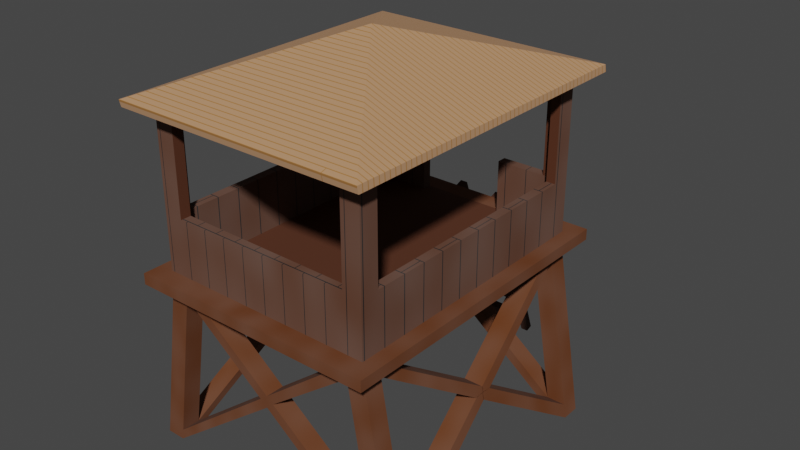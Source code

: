# Source: watchtower.blend  (saved by Blender 2.81.16; exported with 4.5.12 LTS)
import bpy
from mathutils import Matrix  # noqa: F401  (used for matrix-valued properties, if any)

bpy.ops.wm.read_factory_settings(use_empty=True)
scene = bpy.context.scene
scene.name = 'Scene'

# ---- collections
col_collection = bpy.data.collections.new('Collection'); scene.collection.children.link(col_collection)

# ---- materials (node trees are filled in below, after node groups)
mat_weatheredlegs = bpy.data.materials.new('WeatheredLegs')
mat_weatheredlegs.use_transparent_shadow = False
mat_body = bpy.data.materials.new('Body')
mat_body.alpha_threshold = 0.0
mat_body.use_transparent_shadow = False
mat_body.line_color = (0.0, 0.0, 0.0, 1.0)
mat_outside = bpy.data.materials.new('Outside')
mat_outside.use_transparent_shadow = False
mat_material = bpy.data.materials.new('Material')
mat_material.use_transparent_shadow = False
mat_ladder = bpy.data.materials.new('Ladder')
mat_ladder.use_transparent_shadow = False

# ---- material node trees
mat_weatheredlegs.use_nodes = True; mat_weatheredlegs.node_tree.nodes.clear()
_N = mat_weatheredlegs.node_tree.nodes; _L = mat_weatheredlegs.node_tree.links
n0 = _N.new('ShaderNodeOutputMaterial'); n0.name = 'Material Output'; n0.location = (339, 301)
n1 = _N.new('ShaderNodeBsdfPrincipled'); n1.name = 'Principled BSDF'; n1.location = (49, 301)
n1.distribution = 'GGX'
n1.subsurface_method = 'BURLEY'
n1.inputs[2].default_value = 1.0
n1.inputs[3].default_value = 1.45
n1.inputs[27].default_value = (0.0, 0.0, 0.0, 1.0)
n1.inputs[28].default_value = 1.0
n2 = _N.new('ShaderNodeMix'); n2.name = 'Mix'; n2.location = (-167, 216)
n2.data_type = 'RGBA'
n2.inputs[0].default_value = 0.04167
n2.inputs[6].default_value = (0.1455, 0.04881, 0.01828, 1.0)
n3 = _N.new('ShaderNodeTexNoise'); n3.name = 'Musgrave Texture'; n3.location = (-450, 140)
n3.width = 150
n3.normalize = False
n3.inputs[2].default_value = 10.9
n3.inputs[3].default_value = 0.0
n3.inputs[4].default_value = 1.0
n3.inputs[5].default_value = 1.0
n4 = _N.new('ShaderNodeMath'); n4.name = 'Math'; n4.location = (-450, 180)
n4.hide = True
n4.operation = 'MULTIPLY'
_L.new(n1.outputs[0], n0.inputs[0])
_L.new(n2.outputs[2], n1.inputs[0])
_L.new(n4.outputs[0], n2.inputs[7])
_L.new(n3.outputs[0], n4.inputs[0])
n0.is_active_output = True
mat_body.use_nodes = True; mat_body.node_tree.nodes.clear()
_N = mat_body.node_tree.nodes; _L = mat_body.node_tree.links
n0 = _N.new('ShaderNodeOutputMaterial'); n0.name = 'Material Output'; n0.location = (300, 300)
n1 = _N.new('ShaderNodeBsdfPrincipled'); n1.name = 'Principled BSDF'; n1.location = (10, 300)
n1.distribution = 'GGX'
n1.subsurface_method = 'BURLEY'
n1.inputs[0].default_value = (0.0856, 0.02363, 0.006945, 1.0)
n1.inputs[2].default_value = 1.0
n1.inputs[3].default_value = 1.45
n1.inputs[27].default_value = (0.0, 0.0, 0.0, 1.0)
n1.inputs[28].default_value = 1.0
_L.new(n1.outputs[0], n0.inputs[0])
n0.is_active_output = True
mat_outside.use_nodes = True; mat_outside.node_tree.nodes.clear()
_N = mat_outside.node_tree.nodes; _L = mat_outside.node_tree.links
n0 = _N.new('ShaderNodeOutputMaterial'); n0.name = 'Material Output'; n0.location = (300, 300)
n1 = _N.new('ShaderNodeBsdfPrincipled'); n1.name = 'Principled BSDF'; n1.location = (10, 300)
n1.distribution = 'GGX'
n1.subsurface_method = 'BURLEY'
n1.inputs[2].default_value = 1.0
n1.inputs[3].default_value = 1.45
n1.inputs[27].default_value = (0.0, 0.0, 0.0, 1.0)
n1.inputs[28].default_value = 1.0
n2 = _N.new('ShaderNodeMix'); n2.name = 'Mix'; n2.location = (-278, 179)
n2.data_type = 'RGBA'
n2.inputs[0].default_value = 0.9667
n3 = _N.new('ShaderNodeTexNoise'); n3.name = 'Musgrave Texture'; n3.location = (-570, 306)
n3.width = 150
n3.normalize = False
n3.inputs[2].default_value = 8.0
n3.inputs[3].default_value = 0.0
n3.inputs[4].default_value = 1.0
n3.inputs[5].default_value = 1.0
n4 = _N.new('ShaderNodeTexBrick'); n4.name = 'Brick Texture'; n4.location = (-769, -50)
n4.inputs[1].default_value = (0.1309, 0.06098, 0.03965, 1.0)
n4.inputs[2].default_value = (0.1301, 0.06125, 0.03955, 1.0)
n4.inputs[3].default_value = (0.02021, 0.02021, 0.02021, 1.0)
n4.inputs[5].default_value = 0.007
n4.inputs[8].default_value = 0.4
n4.inputs[9].default_value = 0.3
n5 = _N.new('ShaderNodeMath'); n5.name = 'Math'; n5.location = (-570, 346)
n5.hide = True
n5.operation = 'MULTIPLY'
n5.inputs[1].default_value = 0.7
_L.new(n1.outputs[0], n0.inputs[0])
_L.new(n2.outputs[2], n1.inputs[0])
_L.new(n4.outputs[0], n2.inputs[7])
_L.new(n5.outputs[0], n2.inputs[6])
_L.new(n3.outputs[0], n5.inputs[0])
n0.is_active_output = True
mat_material.use_nodes = True; mat_material.node_tree.nodes.clear()
_N = mat_material.node_tree.nodes; _L = mat_material.node_tree.links
n0 = _N.new('ShaderNodeOutputMaterial'); n0.name = 'Material Output'; n0.location = (300, 300)
n1 = _N.new('ShaderNodeBsdfPrincipled'); n1.name = 'Principled BSDF'; n1.location = (10, 300)
n1.distribution = 'GGX'
n1.subsurface_method = 'BURLEY'
n1.inputs[2].default_value = 1.0
n1.inputs[3].default_value = 1.45
n1.inputs[27].default_value = (0.0, 0.0, 0.0, 1.0)
n1.inputs[28].default_value = 1.0
n2 = _N.new('ShaderNodeMix'); n2.name = 'Mix'; n2.location = (-269, 184)
n2.data_type = 'RGBA'
n2.inputs[6].default_value = (0.822, 0.3488, 0.08574, 1.0)
n3 = _N.new('ShaderNodeTexBrick'); n3.name = 'Brick Texture'; n3.location = (-521, 166)
n3.offset_frequency = 57
n3.squash_frequency = 1
n3.offset = 0.2923
n3.squash = 40.4
n3.inputs[1].default_value = (0.2, 0.2, 0.2, 1.0)
n3.inputs[4].default_value = 17.1
_L.new(n1.outputs[0], n0.inputs[0])
_L.new(n2.outputs[2], n1.inputs[0])
_L.new(n3.outputs[0], n2.inputs[7])
n0.is_active_output = True
mat_ladder.use_nodes = True; mat_ladder.node_tree.nodes.clear()
_N = mat_ladder.node_tree.nodes; _L = mat_ladder.node_tree.links
n0 = _N.new('ShaderNodeOutputMaterial'); n0.name = 'Material Output'; n0.location = (300, 300)
n1 = _N.new('ShaderNodeBsdfPrincipled'); n1.name = 'Principled BSDF'; n1.location = (10, 300)
n1.distribution = 'GGX'
n1.subsurface_method = 'BURLEY'
n1.inputs[0].default_value = (0.05574, 0.01799, 0.008191, 1.0)
n1.inputs[2].default_value = 1.0
n1.inputs[3].default_value = 1.45
n1.inputs[27].default_value = (0.0, 0.0, 0.0, 1.0)
n1.inputs[28].default_value = 1.0
_L.new(n1.outputs[0], n0.inputs[0])
n0.is_active_output = True

# ---- world
world_world = bpy.data.worlds.new('World'); scene.world = world_world
world_world.use_nodes = True; world_world.node_tree.nodes.clear()
_N = world_world.node_tree.nodes; _L = world_world.node_tree.links
n0 = _N.new('ShaderNodeOutputWorld'); n0.name = 'World Output'; n0.location = (300, 300)
n1 = _N.new('ShaderNodeBackground'); n1.name = 'Background'; n1.location = (10, 300)
n1.inputs[0].default_value = (0.05088, 0.05088, 0.05088, 1.0)
_L.new(n1.outputs[0], n0.inputs[0])
n0.is_active_output = True
world_world.color = (0.05088, 0.05088, 0.05088)
world_world.use_sun_shadow = False
world_world.sun_shadow_jitter_overblur = 0.0

# ---- meshes
me_cube_003 = bpy.data.meshes.new('Cube.003')
me_cube_003.from_pydata([(7.929, 12.69, -0.9908), (4.767, 12.69, 17.54), (7.929, 14.69, -0.9908), (4.767, 14.69, 17.54), (9.929, 12.69, -0.9908), (6.767, 12.69, 17.54), (9.929, 14.69, -0.9908), (6.767, 14.69, 17.54), (-19.59, 12.69, -0.9908), (-16.42, 12.69, 17.54), (-19.59, 14.69, -0.9908), (-16.42, 14.69, 17.54), (-17.59, 12.69, -0.9908), (-14.42, 12.69, 17.54), (-17.59, 14.69, -0.9908), (-14.42, 14.69, 17.54), (-4.752, 14.69, 10.09), (7.929, 14.69, -0.9908), (7.929, 12.69, -0.9908), (7.674, 14.69, 0.5409), (7.929, 12.69, -0.9908), (-14.68, 14.69, 16.4), (-14.68, 12.69, 16.38), (4.977, 12.7, 16.3), (4.767, 12.69, 17.54), (4.767, 14.69, 17.54), (5.043, 14.72, 16.34), (-17.39, 14.69, 0.1879), (-17.39, 12.69, 0.1761), (-4.782, 12.69, 8.772), (-4.821, 14.69, 8.815), (-5.639, 12.69, 9.384), (-5.607, 14.68, 9.414), (-3.934, 12.69, 9.463), (7.668, 12.69, 0.5372), (-4.754, 12.81, 10.08), (0.1189, 14.69, 6.347), (-4.023, 14.69, 9.53), (-0.3005, 14.68, 5.335), (6.977, 12.69, 16.31), (-16.63, 12.69, 16.32), (9.672, 12.69, 0.5161), (-19.39, 12.69, 0.1754), (4.977, 12.7, 16.3), (4.767, 12.69, 17.54), (6.767, 12.69, 17.54), (6.977, 12.69, 16.31), (7.929, -12.69, -0.9908), (7.668, -12.69, 0.5372), (9.672, -12.69, 0.5161), (9.929, -12.69, -0.9908), (-19.59, -12.69, -0.9908), (-19.39, -12.69, 0.1754), (-17.39, -12.69, 0.1761), (-17.59, -12.69, -0.9908), (4.767, -12.69, 17.54), (7.929, -14.69, -0.9908), (4.767, -14.69, 17.54), (6.767, -12.69, 17.54), (9.929, -14.69, -0.9908), (6.767, -14.69, 17.54), (-16.42, -12.69, 17.54), (-19.59, -14.69, -0.9908), (-16.42, -14.69, 17.54), (-14.42, -12.69, 17.54), (-17.59, -14.69, -0.9908), (-14.42, -14.69, 17.54), (-4.752, -14.69, 10.09), (7.929, -14.69, -0.9908), (7.674, -14.69, 0.5409), (-14.68, -14.69, 16.4), (-14.68, -12.69, 16.38), (4.977, -12.7, 16.3), (4.767, -12.69, 17.54), (4.767, -14.69, 17.54), (5.043, -14.72, 16.34), (-17.39, -14.69, 0.1879), (-4.782, -12.69, 8.772), (-4.821, -14.69, 8.815), (-5.639, -12.69, 9.384), (-5.607, -14.68, 9.414), (-3.934, -12.69, 9.463), (-4.771, -12.69, 10.06), (0.1189, -14.69, 6.347), (-4.023, -14.69, 9.53), (-0.3005, -14.68, 5.335), (6.977, -12.69, 16.31), (-16.63, -12.69, 16.32), (4.977, -12.7, 16.3), (4.767, -12.69, 17.54), (6.767, -12.69, 17.54), (6.977, -12.69, 16.31), (-16.42, 12.69, 18.7), (-16.42, 14.69, 18.7), (-14.42, 14.69, 18.7), (6.767, 12.69, 18.7), (-16.42, -12.69, 18.7), (-16.42, -14.69, 18.7), (-14.42, -14.69, 18.7), (6.767, -12.69, 18.7), (6.767, 14.69, 18.7), (4.767, 14.69, 18.7), (6.767, -14.69, 18.7), (4.767, -14.69, 18.7), (-18.0, 14.41, 17.54), (-18.0, 16.68, 17.54), (-15.73, 16.68, 17.54), (-18.0, -14.41, 17.54), (-18.0, -16.68, 17.54), (-15.73, -16.68, 17.54), (8.341, 14.41, 17.54), (8.341, 16.68, 17.54), (8.341, -14.41, 17.54), (8.341, 14.41, 18.7), (8.341, -16.68, 17.54), (6.07, 16.68, 17.54), (8.341, 16.68, 18.7), (6.07, -16.68, 17.54), (-18.0, 14.41, 18.7), (-18.0, 16.68, 18.7), (-15.73, 16.68, 18.7), (-18.0, -14.41, 18.7), (-18.0, -16.68, 18.7), (-15.73, -16.68, 18.7), (8.341, -14.41, 18.7), (8.341, -16.68, 18.7), (6.07, 16.68, 18.7), (6.07, -16.68, 18.7), (-16.42, 12.69, 18.7), (-16.42, 14.69, 18.7), (-14.42, 14.69, 18.7), (-8.027, 14.69, 18.7), (-1.63, 14.69, 18.7), (6.767, 12.69, 18.7), (-16.42, -12.69, 18.7), (-16.42, -14.69, 18.7), (-14.42, -14.69, 18.7), (6.767, -12.69, 18.7), (6.767, 14.69, 18.7), (4.767, 14.69, 18.7), (6.767, -14.69, 18.7), (4.767, -14.69, 18.7), (4.767, 13.7, 18.7), (4.767, -13.77, 18.7), (5.806, -12.69, 18.7), (-14.42, 13.7, 18.7), (-15.42, -12.69, 18.7), (5.797, 12.69, 18.7), (-14.42, -13.56, 18.7), (-15.48, 12.69, 18.7), (-15.42, -13.58, 18.7), (5.78, 13.7, 18.7), (5.776, -13.78, 18.7), (-15.42, 13.63, 18.7), (-0.4101, 14.69, 18.7), (-9.713, 14.69, 18.7), (-0.4101, 13.7, 18.7), (-9.713, 13.7, 18.7), (-16.42, 12.69, 24.49), (-16.42, 14.69, 24.49), (-14.42, 14.69, 24.49), (-15.48, 12.69, 24.49), (5.797, 12.69, 24.49), (6.767, 12.69, 24.49), (-16.42, -12.69, 24.49), (-16.42, -14.69, 24.49), (-14.42, -14.69, 24.49), (-15.42, -12.69, 24.49), (5.806, -12.69, 24.49), (6.767, -12.69, 24.49), (6.767, 14.69, 24.49), (6.767, -14.69, 24.49), (4.767, 14.69, 24.49), (4.767, -13.77, 24.49), (4.767, -14.69, 24.49), (-9.713, 14.69, 24.49), (-0.4101, 13.7, 24.49), (-0.4101, 14.69, 24.49), (-9.713, 13.7, 24.49), (4.767, 13.7, 24.49), (-14.42, 13.7, 24.49), (-14.42, -13.56, 24.49), (-15.42, -13.58, 24.49), (5.78, 13.7, 24.49), (5.776, -13.78, 24.49), (-15.42, 13.63, 24.49), (-16.42, 12.69, 34.93), (-16.42, 14.69, 34.93), (-14.42, 14.69, 34.93), (-15.48, 12.69, 34.93), (5.797, 12.69, 34.93), (6.767, 12.69, 34.93), (-16.42, -12.69, 34.93), (-16.42, -14.69, 34.93), (-14.42, -14.69, 34.93), (-15.42, -12.69, 34.93), (5.806, -12.69, 34.93), (6.767, -12.69, 34.93), (6.767, 14.69, 34.93), (6.767, -14.69, 34.93), (4.767, 14.69, 34.93), (4.767, -13.77, 34.93), (4.767, -14.69, 34.93), (4.767, 13.7, 34.93), (-14.42, 13.7, 34.93), (-14.42, -13.56, 34.93), (-15.42, -13.58, 34.93), (5.78, 13.7, 34.93), (5.776, -13.78, 34.93), (-15.42, 13.63, 34.93), (-18.24, 17.11, 35.51), (-4.843, 0.08401, 40.71), (8.553, 17.11, 35.51), (-4.843, 0.08401, 40.71), (8.553, -16.94, 35.51), (-18.24, -16.94, 35.51), (-4.843, 0.08401, 40.71), (-3.166, 23.96, 1.3), (-3.166, 24.15, 0.794), (-3.166, 24.71, -0.7218), (-3.166, 17.44, 18.98), (-2.363, 24.71, -0.7218), (-2.363, 17.44, 18.98), (-2.363, 23.95, -0.9997), (-2.374, 16.68, 18.7), (-3.166, 23.95, -0.9997), (-3.174, 16.68, 18.7), (-3.166, 23.03, 3.826), (-3.166, 22.84, 4.331), (-3.166, 21.91, 6.857), (-3.166, 21.73, 7.342), (-3.166, 20.79, 9.889), (-3.166, 20.61, 10.39), (-3.166, 19.67, 12.92), (-3.166, 19.48, 13.46), (-3.166, 18.56, 15.95), (-3.166, 18.33, 16.56), (-3.166, 17.58, 16.28), (-3.166, 17.8, 15.67), (-3.166, 18.72, 13.18), (-3.166, 18.92, 12.64), (-3.166, 19.85, 10.12), (-3.166, 20.04, 9.611), (-3.166, 20.98, 7.065), (-3.166, 21.16, 6.579), (-3.166, 22.09, 4.053), (-3.166, 22.28, 3.548), (-3.166, 23.21, 1.022), (-3.166, 23.39, 0.5161), (-6.863, 23.39, 0.5161), (-6.863, 23.21, 1.022), (-7.666, 24.71, -0.7218), (-7.666, 17.44, 18.98), (-6.863, 24.71, -0.7218), (-6.863, 17.44, 18.98), (-6.863, 23.95, -0.9997), (-6.856, 16.68, 18.7), (-7.666, 23.95, -0.9997), (-7.657, 16.68, 18.7), (-6.863, 23.96, 1.3), (-6.863, 24.15, 0.794), (-6.863, 22.28, 3.548), (-6.863, 22.09, 4.053), (-6.863, 22.84, 4.331), (-6.863, 23.03, 3.826), (-6.863, 21.16, 6.579), (-6.863, 20.98, 7.065), (-6.863, 21.73, 7.342), (-6.863, 21.91, 6.857), (-6.863, 18.33, 16.56), (-6.863, 18.56, 15.95), (-6.863, 19.48, 13.46), (-6.863, 19.67, 12.92), (-6.863, 20.61, 10.39), (-6.863, 20.79, 9.889), (-6.863, 17.58, 16.28), (-6.863, 17.8, 15.67), (-6.863, 18.72, 13.18), (-6.863, 18.92, 12.64), (-6.863, 19.85, 10.12), (-6.863, 20.04, 9.611), (-2.374, 16.68, 17.54), (-7.657, 16.68, 17.54), (-3.174, 16.68, 17.54), (-6.856, 16.68, 17.54), (-18.22, 14.89, 34.78), (-18.22, 17.2, 34.78), (-18.22, -14.46, 34.78), (-18.22, -16.77, 34.78), (-15.91, -16.77, 34.78), (8.601, -16.77, 34.78), (8.601, -14.46, 34.78), (8.601, 17.2, 34.78), (6.287, 17.2, 34.78), (6.287, -16.77, 34.78), (-18.24, 17.11, 35.51), (8.553, 17.11, 35.51), (8.553, -16.94, 35.51), (-18.24, -16.94, 35.51)], [(20, 18), (24, 1), (19, 36), (36, 37), (17, 38), (38, 30), (73, 55), (69, 83), (83, 84), (68, 85), (85, 78)], [(19, 37, 30, 17), (6, 7, 5, 39, 41, 4), (23, 39, 46, 43), (2, 6, 4, 0), (7, 3, 1, 5), (8, 42, 40, 9, 11, 10), (12, 28, 42, 8), (10, 14, 12, 8), (45, 7, 111, 110), (35, 1, 3, 16), (2, 0, 18, 17), (22, 13, 15, 21), (14, 12, 28, 27), (27, 21, 22, 28), (11, 15, 21, 27, 14, 10), (2, 26, 25, 3, 7, 6), (24, 35, 31, 29, 33, 23), (30, 29, 12, 14), (30, 2, 20, 29), (28, 31, 32, 27), (34, 19, 17, 20), (23, 26, 19, 34), (34, 33, 29, 20), (27, 32, 30, 14), (29, 31, 28, 12), (16, 15, 13, 35), (35, 16, 32, 31), (32, 21, 22, 31), (16, 15, 21, 32), (22, 31, 35, 13), (16, 32, 30, 37), (23, 33, 37, 26), (37, 33, 34, 19), (25, 26, 37, 16), (43, 46, 50, 47), (39, 23, 34, 41), (40, 22, 54, 51), (41, 34, 20, 4), (42, 28, 22, 40), (39, 5, 45, 46), (24, 23, 43, 44), (5, 24, 44, 45), (49, 48, 47, 50), (45, 44, 48, 49), (46, 45, 49, 50), (44, 43, 47, 48), (51, 54, 53, 52), (9, 40, 51, 52), (13, 9, 52, 53), (22, 13, 53, 54), (69, 68, 78, 84), (59, 50, 49, 86, 58, 60), (72, 88, 91, 86), (56, 47, 50, 59), (60, 58, 55, 57), (51, 62, 63, 61, 87, 52), (62, 51, 54, 65), (95, 99, 124, 113), (82, 67, 57, 55), (56, 68, 47), (71, 70, 66, 64), (65, 76, 53, 54), (76, 53, 71, 70), (63, 62, 65, 76, 70, 66), (56, 59, 60, 57, 74, 75), (73, 72, 81, 77, 79, 82), (78, 65, 54, 77), (78, 77, 47, 56), (53, 76, 80, 79), (48, 47, 68, 69), (72, 48, 69, 75), (48, 47, 77, 81), (76, 65, 78, 80), (77, 54, 53, 79), (67, 82, 64, 66), (82, 79, 80, 67), (80, 79, 71, 70), (67, 80, 70, 66), (71, 64, 82, 79), (67, 84, 78, 80), (72, 75, 84, 81), (84, 69, 48, 81), (74, 67, 84, 75), (88, 20, 4, 91), (86, 49, 48, 72), (87, 8, 12, 71), (52, 87, 71, 53), (86, 91, 90, 58), (73, 89, 88, 72), (58, 90, 89, 73), (90, 41, 34, 89), (91, 4, 41, 90), (89, 34, 20, 88), (61, 42, 8, 87), (64, 28, 42, 61), (71, 12, 28, 64), (66, 74, 117, 109), (96, 92, 118, 121), (93, 92, 128, 129), (102, 99, 137, 140), (97, 98, 136, 135), (136, 141, 174, 166), (61, 63, 108, 107), (102, 103, 127, 125), (100, 95, 113, 116), (7, 25, 115, 111), (103, 98, 123, 127), (60, 90, 112, 114), (93, 94, 120, 119), (117, 114, 125, 127), (104, 107, 121, 118), (114, 112, 124, 125), (109, 117, 127, 123), (110, 111, 116, 113), (106, 105, 119, 120), (111, 115, 126, 116), (108, 109, 123, 122), (105, 104, 118, 119), (107, 108, 122, 121), (112, 110, 113, 124), (282, 106, 120, 258), (97, 96, 121, 122), (11, 9, 104, 105), (74, 60, 114, 117), (9, 61, 107, 104), (98, 97, 122, 123), (63, 66, 109, 108), (99, 102, 125, 124), (90, 45, 110, 112), (92, 93, 119, 118), (101, 100, 116, 126), (15, 11, 105, 106), (96, 97, 135, 134), (146, 150, 148, 143, 152, 144, 147, 151, 142, 156, 157, 145, 153, 149), (99, 95, 133, 137), (130, 129, 159, 160), (147, 144, 168, 162), (129, 128, 158, 159), (148, 150, 182, 181), (138, 139, 172, 170), (94, 131, 132, 101, 126, 224, 226, 256, 258, 120), (100, 101, 139, 138), (94, 93, 129, 130), (98, 103, 141, 136), (95, 100, 138, 133), (103, 102, 140, 141), (92, 96, 134, 128), (101, 132, 154, 139), (131, 94, 130, 155), (150, 146, 167, 182), (140, 137, 169, 171), (157, 156, 154, 155), (143, 148, 181, 173), (132, 131, 155, 154), (180, 178, 175, 160), (182, 167, 195, 206), (171, 169, 197, 199), (168, 184, 208, 196), (162, 163, 191, 190), (174, 173, 181, 166), (176, 179, 172, 177), (162, 168, 169, 163), (167, 161, 158, 164), (151, 147, 162, 183), (141, 140, 171, 174), (142, 151, 183, 179), (155, 130, 160, 175), (146, 149, 161, 167), (134, 135, 165, 164), (156, 142, 179, 176), (152, 143, 173, 184), (135, 136, 166, 165), (154, 156, 176, 177), (144, 152, 184, 168), (157, 155, 175, 178), (153, 145, 180, 185), (139, 154, 177, 172), (149, 153, 185, 161), (133, 138, 170, 163), (128, 134, 164, 158), (137, 133, 163, 169), (145, 157, 178, 180), (188, 187, 186, 189, 209, 204), (194, 205, 206, 195, 192, 193), (200, 203, 207, 190, 191, 198), (197, 196, 208, 201, 202, 199), (164, 165, 193, 192), (172, 179, 203, 200), (185, 180, 204, 209), (170, 172, 200, 198), (181, 182, 206, 205), (165, 166, 194, 193), (161, 185, 209, 189), (173, 174, 202, 201), (167, 164, 192, 195), (180, 160, 188, 204), (183, 162, 190, 207), (169, 168, 196, 197), (159, 158, 186, 187), (174, 171, 199, 202), (179, 183, 207, 203), (163, 170, 198, 191), (166, 181, 205, 194), (160, 159, 187, 188), (158, 161, 189, 186), (184, 173, 201, 208), (210, 211, 213, 212), (212, 213, 216, 214), (213, 211, 216), (214, 216, 215), (215, 216, 211, 210), (200, 187, 286, 293), (244, 243, 266, 265), (247, 246, 227, 217), (243, 242, 231, 230), (218, 248, 249, 260), (222, 220, 226, 224), (225, 248, 218, 219), (245, 244, 229, 228), (227, 246, 261, 264), (237, 226, 220, 236), (219, 221, 223, 225), (232, 231, 274, 273), (241, 240, 233, 232), (240, 239, 277, 278), (239, 238, 235, 234), (238, 237, 275, 276), (223, 224, 226, 237, 238, 239, 240, 241, 242, 243, 244, 245, 246, 247, 248, 225), (221, 222, 224, 223), (218, 217, 227, 228, 229, 230, 231, 232, 233, 234, 235, 236, 220, 222, 221, 219), (269, 254, 256, 275), (254, 252, 258, 256), (241, 232, 273, 279), (248, 247, 250, 249), (251, 253, 255, 257), (257, 258, 252, 251), (247, 217, 259, 250), (217, 218, 260, 259), (249, 250, 259, 260), (246, 245, 262, 261), (245, 228, 263, 262), (228, 227, 264, 263), (261, 262, 263, 264), (230, 229, 268, 267), (243, 230, 267, 266), (229, 244, 265, 268), (249, 250, 261, 262, 265, 266, 280, 279, 278, 277, 276, 275, 256, 258, 257, 255), (253, 260, 249, 255), (259, 264, 261, 250), (263, 268, 265, 262), (267, 274, 280, 266), (274, 273, 279, 280), (273, 272, 278, 279), (272, 271, 277, 278), (271, 270, 276, 277), (270, 269, 275, 276), (242, 241, 279, 280), (265, 266, 267, 268), (231, 242, 280, 274), (233, 240, 278, 272), (234, 233, 272, 271), (239, 234, 271, 277), (235, 238, 276, 270), (236, 235, 270, 269), (237, 236, 269, 275), (252, 254, 269, 270, 271, 272, 273, 274, 267, 268, 263, 264, 259, 260, 253, 251), (25, 15, 106, 282, 284, 283, 281, 115), (115, 281, 224, 126), (284, 282, 258, 256), (281, 283, 226, 224), (283, 284, 256, 226), (199, 197, 291, 290), (200, 188, 204, 209, 189, 186, 187), (186, 192, 287, 285), (212, 214, 297, 296), (296, 297, 290, 291, 292), (197, 191, 190, 207, 203, 200, 198), (295, 296, 292, 293, 286), (298, 295, 286, 285, 287, 288), (297, 298, 288, 289, 294, 290), (214, 215, 298, 297), (197, 198, 292, 291), (198, 200, 293, 292), (210, 212, 296, 295), (192, 193, 288, 287), (202, 199, 290, 294), (193, 194, 289, 288), (215, 210, 295, 298), (194, 202, 294, 289), (187, 186, 285, 286)])
me_cube_003.polygons.foreach_set('material_index', [0, 0, 0, 0, 0, 0, 0, 0, 0, 0, 0, 0, 0, 0, 0, 0, 0, 0, 0, 0, 0, 0, 0, 0, 0, 0, 0, 0, 0, 0, 0, 0, 0, 0, 0, 0, 0, 0, 0, 0, 0, 0, 0, 0, 0, 0, 0, 0, 0, 0, 0, 0, 0, 0, 0, 0, 0, 0, 0, 0, 0, 0, 0, 0, 0, 0, 0, 0, 0, 0, 0, 0, 0, 0, 0, 0, 0, 0, 0, 0, 0, 0, 0, 0, 0, 0, 0, 0, 0, 0, 0, 0, 0, 0, 0, 0, 0, 0, 0, 0, 0, 2, 0, 0, 0, 0, 0, 0, 0, 0, 0, 0, 0, 0, 0, 0, 0, 0, 0, 0, 0, 0, 0, 0, 0, 0, 0, 0, 0, 0, 0, 0, 0, 1, 0, 2, 2, 2, 2, 2, 0, 0, 0, 0, 0, 0, 0, 0, 0, 2, 2, 1, 2, 0, 2, 1, 2, 1, 1, 2, 2, 2, 2, 2, 2, 2, 2, 2, 2, 2, 2, 2, 2, 2, 2, 2, 2, 2, 2, 2, 2, 2, 0, 0, 0, 0, 2, 1, 1, 2, 1, 2, 1, 1, 1, 1, 1, 1, 2, 2, 1, 2, 1, 2, 1, 1, 3, 3, 0, 3, 3, 3, 4, 4, 4, 4, 4, 4, 4, 4, 4, 4, 4, 4, 4, 4, 4, 4, 4, 4, 4, 4, 4, 4, 4, 4, 4, 4, 0, 4, 4, 4, 0, 4, 4, 4, 4, 4, 4, 4, 4, 0, 4, 0, 4, 0, 4, 0, 4, 4, 4, 4, 4, 4, 4, 4, 0, 0, 0, 0, 0, 3, 0, 3, 0, 3, 0, 3, 3, 3, 0, 3, 3, 0, 3, 3, 3, 1, 3, 3])
_uv = me_cube_003.uv_layers.new(name='UVMap')
_uv.uv.foreach_set('vector', [0.0, 0.0, 0.0, 0.0, 0.0, 0.0, 0.0, 0.0, 0.375, 0.5, 0.625, 0.5, 0.625, 0.75, 0.6084, 0.75, 0.3953, 0.75, 0.375, 0.75, 0.0, 0.0, 0.6084, 0.75, 0.6084, 0.75, 0.0, 0.0, 0.125, 0.5, 0.375, 0.5, 0.375, 0.75, 0.125, 0.75, 0.625, 0.5, 0.875, 0.5, 0.875, 0.75, 0.625, 0.75, 0.375, 0.0, 0.3907, 0.0, 0.6085, 0.0, 0.625, 0.0, 0.625, 0.25, 0.375, 0.25, 0.375, 0.75, 0.3904, 0.75, 0.3907, 1.0, 0.375, 1.0, 0.125, 0.5, 0.375, 0.5, 0.375, 0.75, 0.125, 0.75, 0.0, 0.0, 0.0, 0.0, 0.0, 0.0, 0.0, 0.0, 0.0, 0.0, 0.875, 0.75, 0.875, 0.5, 0.0, 0.0, 0.125, 0.5, 0.125, 0.75, 0.125, 0.75, 0.125, 0.5, 0.375, 0.0, 0.3956, 0.0, 0.3954, 0.25, 0.375, 0.25, 0.6024, 0.25, 0.6018, 0.0, 0.625, 0.0, 0.625, 0.25, 0.3906, 0.5, 0.6047, 0.5, 0.6045, 0.75, 0.3904, 0.75, 0.0, 0.0, 0.0, 0.0, 0.0, 0.0, 0.0, 0.0, 0.0, 0.0, 0.0, 0.0, 0.125, 0.5, 0.6024, 0.25, 0.625, 0.25, 0.875, 0.5, 0.625, 0.5, 0.375, 0.5, 0.0, 0.0, 0.0, 0.0, 0.0, 0.0, 0.0, 0.0, 0.0, 0.0, 0.0, 0.0, 0.0, 0.0, 0.0, 0.0, 0.375, 0.75, 0.375, 0.5, 0.0, 0.0, 0.0, 0.0, 0.0, 0.0, 0.0, 0.0, 0.0, 0.0, 0.0, 0.0, 0.0, 0.0, 0.0, 0.0, 0.0, 0.0, 0.0, 0.0, 0.0, 0.0, 0.0, 0.0, 0.0, 0.0, 0.0, 0.0, 0.0, 0.0, 0.0, 0.0, 0.0, 0.0, 0.0, 0.0, 0.0, 0.0, 0.0, 0.0, 0.0, 0.0, 0.0, 0.0, 0.0, 0.0, 0.0, 0.0, 0.0, 0.0, 0.0, 0.0, 0.0, 0.0, 0.0, 0.0, 0.0, 0.0, 0.0, 0.0, 0.0, 0.0, 0.0, 0.0, 0.0, 0.0, 0.0, 0.0, 0.0, 0.0, 0.0, 0.0, 0.0, 0.0, 0.375, 0.25, 0.375, 0.0, 0.0, 0.0, 0.0, 0.0, 0.0, 0.0, 0.0, 0.0, 0.0, 0.0, 0.0, 0.0, 0.0, 0.0, 0.0, 0.0, 0.0, 0.0, 0.0, 0.0, 0.0, 0.0, 0.0, 0.0, 0.0, 0.0, 0.0, 0.0, 0.0, 0.0, 0.0, 0.0, 0.0, 0.0, 0.0, 0.0, 0.0, 0.0, 0.0, 0.0, 0.0, 0.0, 0.875, 0.5, 0.0, 0.0, 0.0, 0.0, 0.0, 0.0, 0.0, 0.0, 0.6084, 0.75, 0.6084, 0.75, 0.0, 0.0, 0.6084, 0.75, 0.0, 0.0, 0.0, 0.0, 0.3953, 0.75, 0.6085, 1.0, 0.6045, 0.75, 0.6045, 0.75, 0.6085, 1.0, 0.3953, 0.75, 0.0, 0.0, 0.0, 0.0, 0.375, 0.75, 0.3907, 1.0, 0.3904, 0.75, 0.6045, 0.75, 0.6085, 1.0, 0.6084, 0.75, 0.625, 0.75, 0.625, 0.75, 0.6084, 0.75, 0.0, 0.0, 0.0, 0.0, 0.0, 0.0, 0.0, 0.0, 0.0, 0.0, 0.0, 0.0, 0.0, 0.0, 0.0, 0.0, 0.625, 0.75, 0.0, 0.0, 0.0, 0.0, 0.6084, 0.75, 0.0, 0.0, 0.0, 0.0, 0.0, 0.0, 0.0, 0.0, 0.6084, 0.75, 0.625, 0.75, 0.625, 0.75, 0.6084, 0.75, 0.0, 0.0, 0.0, 0.0, 0.0, 0.0, 0.0, 0.0, 0.6085, 1.0, 0.6045, 0.75, 0.625, 0.75, 0.625, 1.0, 0.625, 0.0, 0.6085, 0.0, 0.6085, 0.0, 0.625, 0.0, 0.625, 0.75, 0.875, 0.75, 0.875, 0.75, 0.625, 0.75, 0.0, 0.0, 0.0, 0.0, 0.0, 0.0, 0.0, 0.0, 0.0, 0.0, 0.0, 0.0, 0.0, 0.0, 0.0, 0.0, 0.375, 0.5, 0.375, 0.75, 0.3953, 0.75, 0.6084, 0.75, 0.625, 0.75, 0.625, 0.5, 0.0, 0.0, 0.0, 0.0, 0.6084, 0.75, 0.6084, 0.75, 0.125, 0.5, 0.125, 0.75, 0.375, 0.75, 0.375, 0.5, 0.625, 0.5, 0.625, 0.75, 0.875, 0.75, 0.875, 0.5, 0.375, 0.0, 0.375, 0.25, 0.625, 0.25, 0.625, 0.0, 0.6085, 0.0, 0.3907, 0.0, 0.125, 0.5, 0.125, 0.75, 0.375, 0.75, 0.375, 0.5, 1.0, 0.8384, 1.0, 0.2291, 1.0, 0.2291, 1.0, 0.8384, 0.0, 0.0, 0.0, 0.0, 0.875, 0.5, 0.875, 0.75, 0.125, 0.5, 0.125, 0.5, 0.125, 0.75, 0.375, 0.0, 0.375, 0.25, 0.3954, 0.25, 0.3956, 0.0, 0.6024, 0.25, 0.625, 0.25, 0.625, 0.0, 0.6018, 0.0, 0.3906, 0.5, 0.3904, 0.75, 0.6045, 0.75, 0.6047, 0.5, 0.0, 0.0, 0.0, 0.0, 0.0, 0.0, 0.0, 0.0, 0.0, 0.0, 0.0, 0.0, 0.125, 0.5, 0.375, 0.5, 0.625, 0.5, 0.875, 0.5, 0.625, 0.25, 0.6024, 0.25, 0.0, 0.0, 0.0, 0.0, 0.0, 0.0, 0.0, 0.0, 0.0, 0.0, 0.0, 0.0, 0.0, 0.0, 0.375, 0.5, 0.375, 0.75, 0.0, 0.0, 0.0, 0.0, 0.0, 0.0, 0.0, 0.0, 0.0, 0.0, 0.0, 0.0, 0.0, 0.0, 0.0, 0.0, 0.0, 0.0, 0.0, 0.0, 0.0, 0.0, 0.0, 0.0, 0.0, 0.0, 0.0, 0.0, 0.0, 0.0, 0.0, 0.0, 0.0, 0.0, 0.0, 0.0, 0.0, 0.0, 0.0, 0.0, 0.0, 0.0, 0.0, 0.0, 0.0, 0.0, 0.0, 0.0, 0.0, 0.0, 0.0, 0.0, 0.0, 0.0, 0.0, 0.0, 0.0, 0.0, 0.0, 0.0, 0.0, 0.0, 0.0, 0.0, 0.0, 0.0, 0.0, 0.0, 0.0, 0.0, 0.0, 0.0, 0.0, 0.0, 0.0, 0.0, 0.0, 0.0, 0.375, 0.0, 0.375, 0.25, 0.0, 0.0, 0.0, 0.0, 0.0, 0.0, 0.0, 0.0, 0.0, 0.0, 0.0, 0.0, 0.0, 0.0, 0.0, 0.0, 0.0, 0.0, 0.0, 0.0, 0.0, 0.0, 0.0, 0.0, 0.0, 0.0, 0.0, 0.0, 0.0, 0.0, 0.0, 0.0, 0.0, 0.0, 0.0, 0.0, 0.0, 0.0, 0.0, 0.0, 0.875, 0.5, 0.0, 0.0, 0.0, 0.0, 0.0, 0.0, 0.0, 0.0, 0.0, 0.0, 0.6084, 0.75, 0.6084, 0.75, 0.6084, 0.75, 0.3953, 0.75, 0.0, 0.0, 0.0, 0.0, 0.6085, 1.0, 0.6085, 1.0, 0.6045, 0.75, 0.6045, 0.75, 0.3907, 1.0, 0.6085, 1.0, 0.6045, 0.75, 0.3904, 0.75, 0.6084, 0.75, 0.6084, 0.75, 0.625, 0.75, 0.625, 0.75, 0.0, 0.0, 0.0, 0.0, 0.0, 0.0, 0.0, 0.0, 0.0, 0.0, 0.0, 0.0, 0.0, 0.0, 0.0, 0.0, 0.0, 0.0, 0.0, 0.0, 0.0, 0.0, 0.0, 0.0, 0.6084, 0.75, 0.6084, 0.75, 0.625, 0.75, 0.625, 0.75, 0.0, 0.0, 0.0, 0.0, 0.0, 0.0, 0.0, 0.0, 0.625, 0.0, 0.625, 0.0, 0.6085, 0.0, 0.6085, 0.0, 0.625, 0.75, 0.625, 0.75, 0.875, 0.75, 0.875, 0.75, 0.0, 0.0, 0.0, 0.0, 0.0, 0.0, 0.0, 0.0, 0.0, 0.0, 0.0, 0.0, 0.0, 0.0, 0.0, 0.0, 0.0, 0.05848, 0.0, 0.9533, 0.0, 0.9533, 0.0, 0.05848, 0.875, 0.5, 0.875, 0.75, 0.875, 0.75, 0.875, 0.5, 1.0, 0.0, 1.0, 0.2291, 1.0, 0.2291, 1.0, 0.0, 0.875, 0.5, 0.625, 0.5, 0.625, 0.5, 0.875, 0.5, 0.08591, 0.0, 0.9268, 0.0, 0.9268, 0.0, 0.08591, 0.0, 0.625, 0.0, 0.625, 0.25, 0.625, 0.25, 0.625, 0.0, 1.0, 0.0, 0.9268, 0.0, 0.9268, 0.0, 1.0, 0.0, 1.0, 1.0, 1.0, 0.8384, 1.0, 0.8384, 1.0, 1.0, 0.0, 0.0, 0.0, 0.0, 0.0, 0.0, 0.0, 0.0, 0.9268, 0.0, 0.08591, 0.0, 0.08591, 0.0, 0.9268, 0.0, 0.0, 0.0, 0.0, 0.0, 0.0, 0.0, 0.0, 0.0, 0.875, 0.5, 0.625, 0.5, 0.625, 0.5, 0.875, 0.5, 0.0, 0.0, 0.0, 0.0, 0.0, 0.0, 0.0, 0.0, 0.0, 0.0, 0.0, 0.0, 0.0, 0.0, 0.0, 0.0, 0.0, 0.0, 0.0, 0.0, 0.0, 0.0, 0.0, 0.0, 0.0, 0.0, 0.0, 0.0, 0.0, 0.0, 0.0, 0.0, 0.0, 0.0, 0.0, 0.0, 0.0, 0.0, 0.0, 0.0, 0.0, 0.0, 0.0, 0.0, 0.0, 0.0, 0.0, 0.0, 0.0, 0.0, 0.0, 0.0, 0.0, 0.0, 0.0, 0.0, 0.0, 0.0, 0.0, 0.0, 0.0, 0.0, 0.0, 0.0, 0.625, 0.25, 0.625, 0.0, 0.625, 0.0, 0.625, 0.25, 0.625, 0.0, 0.625, 0.25, 0.625, 0.25, 0.625, 0.0, 0.0, 0.0, 0.0, 0.0, 0.0, 0.0, 0.0, 0.0, 0.0, 0.0, 0.0, 0.0, 0.0, 0.0, 0.0, 0.0, 0.875, 0.5, 0.875, 0.75, 0.875, 0.75, 0.875, 0.5, 0.625, 0.25, 0.625, 0.0, 0.625, 0.0, 0.625, 0.25, 0.0, 0.0, 0.0, 0.0, 0.0, 0.0, 0.0, 0.0, 0.0, 0.0, 0.0, 0.0, 0.0, 0.0, 0.0, 0.0, 0.625, 0.5, 0.875, 0.5, 0.875, 0.5, 0.625, 0.5, 0.0, 0.0, 0.0, 0.0, 0.0, 0.0, 0.0, 0.0, 1.0, 0.2291, 1.0, 0.0, 1.0, 0.0, 1.0, 0.2291, 0.0, 0.0, 0.0, 0.0, 0.0, 0.0, 0.0, 0.0, 0.875, 0.75, 0.875, 0.5, 0.875, 0.5, 0.875, 0.75, 0.9298, 1.0, 1.0, 1.0, 1.0, 1.0, 0.9298, 1.0, 0.0, 0.0, 0.0, 0.0, 0.0, 0.0, 0.0, 0.0, 0.875, 0.75, 0.875, 0.5, 0.875, 0.5, 0.875, 0.75, 0.7499, 0.75, 0.7496, 0.6385, 0.109, 0.04424, 0.9281, 0.1168, 0.9643, 0.1092, 0.9662, 0.2411, 0.9658, 0.8433, 0.9653, 0.9229, 0.9296, 0.9252, 0.8281, 0.8244, 0.7265, 0.7235, 0.625, 0.6227, 0.7501, 0.6319, 0.06911, 0.9327, 1.0, 0.2291, 1.0, 0.8384, 1.0, 0.8384, 1.0, 0.2291, 0.625, 0.5, 0.875, 0.5, 0.875, 0.5, 0.625, 0.5, 0.9658, 0.8433, 0.9662, 0.2411, 0.9662, 0.2411, 0.9658, 0.8433, 0.875, 0.5, 0.875, 0.75, 0.875, 0.75, 0.875, 0.5, 0.109, 0.04424, 0.7496, 0.6385, 0.7496, 0.6385, 0.109, 0.04424, 1.0, 1.0, 0.9298, 1.0, 0.9298, 1.0, 1.0, 1.0, 0.07813, 1.0, 0.362, 1.0, 0.6459, 1.0, 0.9298, 1.0, 0.9298, 1.0, 0.6459, 1.0, 0.5513, 1.0, 0.4567, 1.0, 0.362, 1.0, 0.07813, 1.0, 1.0, 1.0, 0.9298, 1.0, 0.9298, 1.0, 1.0, 1.0, 0.625, 0.5, 0.875, 0.5, 0.875, 0.5, 0.625, 0.5, 0.08591, 0.0, 0.9268, 0.0, 0.9268, 0.0, 0.08591, 0.0, 1.0, 0.8384, 1.0, 1.0, 1.0, 1.0, 1.0, 0.8384, 0.9268, 0.0, 1.0, 0.0, 1.0, 0.0, 0.9268, 0.0, 0.0, 0.9533, 0.0, 0.05848, 0.0, 0.05848, 0.0, 0.9533, 0.9298, 1.0, 0.6459, 1.0, 0.6459, 1.0, 0.9298, 1.0, 0.362, 1.0, 0.07813, 1.0, 0.07813, 1.0, 0.362, 1.0, 0.7496, 0.6385, 0.7499, 0.75, 0.7499, 0.75, 0.7496, 0.6385, 1.0, 0.0, 1.0, 0.2291, 1.0, 0.2291, 1.0, 0.0, 0.3844, 0.9455, 0.657, 0.9354, 0.6459, 1.0, 0.362, 1.0, 0.9281, 0.1168, 0.109, 0.04424, 0.109, 0.04424, 0.9281, 0.1168, 0.6459, 1.0, 0.362, 1.0, 0.362, 1.0, 0.6459, 1.0, 0.1118, 0.9556, 0.3844, 0.9455, 0.362, 1.0, 0.07813, 1.0, 0.7496, 0.6385, 0.7499, 0.75, 0.7499, 0.75, 0.7496, 0.6385, 1.0, 0.0, 1.0, 0.2291, 1.0, 0.2291, 1.0, 0.0, 0.9662, 0.2411, 0.9643, 0.1092, 0.9643, 0.1092, 0.9662, 0.2411, 0.9658, 0.8433, 1.0, 0.8384, 1.0, 0.8384, 0.9658, 0.8433, 0.9268, 0.0, 0.9281, 0.1168, 0.109, 0.04424, 0.08591, 0.0, 0.657, 0.9354, 0.9296, 0.9252, 0.9298, 1.0, 0.6459, 1.0, 0.9658, 0.8433, 0.9662, 0.2411, 1.0, 0.2291, 1.0, 0.8384, 0.0635, 0.06856, 0.06911, 0.9327, 0.0, 0.9533, 0.0, 0.05848, 0.9653, 0.9229, 0.9658, 0.8433, 0.9658, 0.8433, 0.9653, 0.9229, 0.9268, 0.0, 1.0, 0.0, 1.0, 0.0, 0.9268, 0.0, 0.9296, 0.9252, 0.9653, 0.9229, 0.9653, 0.9229, 0.9296, 0.9252, 0.362, 1.0, 0.07813, 1.0, 0.07813, 1.0, 0.362, 1.0, 0.7499, 0.75, 0.06911, 0.9327, 0.06911, 0.9327, 0.7499, 0.75, 0.875, 0.75, 0.875, 0.5, 0.875, 0.5, 0.875, 0.75, 0.8281, 0.8244, 0.9296, 0.9252, 0.9296, 0.9252, 0.8281, 0.8244, 0.9643, 0.1092, 0.9281, 0.1168, 0.9281, 0.1168, 0.9643, 0.1092, 0.875, 0.5, 0.625, 0.5, 0.625, 0.5, 0.875, 0.5, 0.6459, 1.0, 0.657, 0.9354, 0.657, 0.9354, 0.6459, 1.0, 0.9662, 0.2411, 0.9643, 0.1092, 0.9643, 0.1092, 0.9662, 0.2411, 0.3844, 0.9455, 0.362, 1.0, 0.362, 1.0, 0.3844, 0.9455, 0.7501, 0.6319, 0.625, 0.6227, 0.625, 0.6227, 0.7501, 0.6319, 0.9298, 1.0, 0.6459, 1.0, 0.6459, 1.0, 0.9298, 1.0, 0.06911, 0.9327, 0.7501, 0.6319, 0.7501, 0.6319, 0.06911, 0.9327, 1.0, 0.8384, 1.0, 1.0, 1.0, 1.0, 1.0, 0.8384, 0.0, 0.9533, 0.0, 0.05848, 0.0, 0.05848, 0.0, 0.9533, 1.0, 0.2291, 1.0, 0.8384, 1.0, 0.8384, 1.0, 0.2291, 0.625, 0.6227, 0.7265, 0.7235, 0.7265, 0.7235, 0.625, 0.6227, 0.625, 0.5, 0.875, 0.5, 0.875, 0.75, 0.7572, 0.75, 0.7501, 0.6319, 0.625, 0.6227, 0.625, 0.5, 0.625, 0.6407, 0.7496, 0.6385, 0.7499, 0.75, 0.875, 0.75, 0.875, 0.5, 0.9298, 1.0, 0.9296, 0.9252, 0.9653, 0.9229, 0.9658, 0.8433, 1.0, 0.8384, 1.0, 1.0, 1.0, 0.2291, 0.9662, 0.2411, 0.9643, 0.1092, 0.9281, 0.1168, 0.9268, 0.0, 1.0, 0.0, 0.875, 0.75, 0.875, 0.5, 0.875, 0.5, 0.875, 0.75, 0.9298, 1.0, 0.9296, 0.9252, 0.9296, 0.9252, 0.9298, 1.0, 0.7501, 0.6319, 0.625, 0.6227, 0.625, 0.6227, 0.7501, 0.6319, 1.0, 1.0, 0.9298, 1.0, 0.9298, 1.0, 1.0, 1.0, 0.109, 0.04424, 0.7496, 0.6385, 0.7496, 0.6385, 0.109, 0.04424, 0.875, 0.5, 0.625, 0.5, 0.625, 0.5, 0.875, 0.5, 0.06911, 0.9327, 0.7501, 0.6319, 0.7501, 0.6319, 0.06911, 0.9327, 0.9281, 0.1168, 0.9268, 0.0, 0.9268, 0.0, 0.9281, 0.1168, 0.0635, 0.06856, 0.0, 0.05848, 0.0, 0.05848, 0.0635, 0.06856, 0.1118, 0.9556, 0.07813, 1.0, 0.07813, 1.0, 0.1118, 0.9556, 0.9653, 0.9229, 0.9658, 0.8433, 0.9658, 0.8433, 0.9653, 0.9229, 1.0, 0.2291, 0.9662, 0.2411, 0.9662, 0.2411, 1.0, 0.2291, 0.875, 0.5, 0.875, 0.75, 0.875, 0.75, 0.875, 0.5, 0.9268, 0.0, 1.0, 0.0, 1.0, 0.0, 0.9268, 0.0, 0.9296, 0.9252, 0.9653, 0.9229, 0.9653, 0.9229, 0.9296, 0.9252, 1.0, 0.8384, 1.0, 1.0, 1.0, 1.0, 1.0, 0.8384, 0.08591, 0.0, 0.109, 0.04424, 0.109, 0.04424, 0.08591, 0.0, 0.625, 0.5, 0.875, 0.5, 0.875, 0.5, 0.625, 0.5, 0.0, 0.9533, 0.06911, 0.9327, 0.06911, 0.9327, 0.0, 0.9533, 0.9643, 0.1092, 0.9281, 0.1168, 0.9281, 0.1168, 0.9643, 0.1092, 0.25, 0.49, 0.25, 0.25, 0.25, 0.25, 0.49, 0.25, 0.49, 0.25, 0.25, 0.25, 0.25, 0.25, 0.25, 0.01, 0.75, 0.25, 0.75, 0.25, 0.75, 0.25, 0.25, 0.01, 0.25, 0.25, 0.01, 0.25, 0.01, 0.25, 0.25, 0.25, 0.25, 0.25, 0.25, 0.49, 0.9664, 0.2736, 0.75, 0.49, 0.75, 0.49, 0.9664, 0.2736, 0.25, 0.6923, 0.25, 0.7308, 0.25, 0.7308, 0.25, 0.6923, 0.25, 0.5769, 0.25, 0.6154, 0.0, 0.6154, 0.0, 0.5769, 0.25, 0.7308, 0.25, 0.7692, 0.0, 0.7692, 0.0, 0.7308, 0.0, 0.5385, 0.25, 0.5385, 0.25, 0.5385, 0.0, 0.5385, 0.49, 0.25, 0.25, 0.49, 0.01, 0.25, 0.25, 0.01, 0.25, 0.5, 0.25, 0.5385, 0.0, 0.5385, 0.0, 0.5, 0.25, 0.6538, 0.25, 0.6923, 0.0, 0.6923, 0.0, 0.6538, 0.0, 0.6154, 0.25, 0.6154, 0.25, 0.6154, 0.0, 0.6154, 0.25, 0.9615, 0.25, 1.0, 0.0, 1.0, 0.0, 0.9615, 0.75, 0.49, 0.99, 0.25, 0.75, 0.01, 0.51, 0.25, 1.0, 0.8077, 1.0, 0.7692, 1.0, 0.7692, 1.0, 0.8077, 0.25, 0.8077, 0.25, 0.8462, 0.0, 0.8462, 0.0, 0.8077, 0.25, 0.8462, 0.25, 0.8846, 0.25, 0.8846, 0.25, 0.8462, 0.25, 0.8846, 0.25, 0.9231, 0.0, 0.9231, 0.0, 0.8846, 0.25, 0.9231, 0.25, 0.9615, 0.25, 0.9615, 0.25, 0.9231, 0.5, 0.5, 0.5, 1.0, 0.25, 1.0, 0.25, 0.9615, 0.25, 0.9231, 0.25, 0.8846, 0.25, 0.8462, 0.25, 0.8077, 0.25, 0.7692, 0.25, 0.7308, 0.25, 0.6923, 0.25, 0.6538, 0.25, 0.6154, 0.25, 0.5769, 0.25, 0.5385, 0.25, 0.5, 0.75, 0.5, 0.75, 1.0, 0.5, 1.0, 0.5, 0.5, 1.0, 0.5385, 1.0, 0.5769, 1.0, 0.6154, 1.0, 0.6538, 1.0, 0.6923, 1.0, 0.7308, 1.0, 0.7692, 1.0, 0.8077, 1.0, 0.8462, 1.0, 0.8846, 1.0, 0.9231, 1.0, 0.9615, 1.0, 1.0, 0.75, 1.0, 0.75, 0.5, 1.0, 0.5, 0.75, 0.9615, 0.75, 1.0, 0.5, 1.0, 0.5, 0.9615, 0.49, 0.25, 0.25, 0.49, 0.01, 0.25, 0.25, 0.01, 0.25, 0.8077, 0.0, 0.8077, 0.0, 0.8077, 0.25, 0.8077, 0.25, 0.5385, 0.25, 0.5769, 0.25, 0.5769, 0.25, 0.5385, 0.75, 0.49, 0.99, 0.25, 0.75, 0.01, 0.51, 0.25, 0.25, 0.5, 0.25, 1.0, 0.0, 1.0, 0.0, 0.5, 0.25, 0.5769, 0.0, 0.5769, 0.0, 0.5769, 0.25, 0.5769, 1.0, 0.5769, 1.0, 0.5385, 1.0, 0.5385, 1.0, 0.5769, 0.25, 0.5385, 0.25, 0.5769, 0.0, 0.5769, 0.0, 0.5385, 0.25, 0.6154, 0.25, 0.6538, 0.25, 0.6538, 0.25, 0.6154, 0.25, 0.6538, 0.0, 0.6538, 0.0, 0.6538, 0.25, 0.6538, 1.0, 0.6538, 1.0, 0.6154, 1.0, 0.6154, 1.0, 0.6538, 0.25, 0.6154, 0.25, 0.6538, 0.0, 0.6538, 0.0, 0.6154, 1.0, 0.7308, 1.0, 0.6923, 1.0, 0.6923, 1.0, 0.7308, 0.25, 0.7308, 0.0, 0.7308, 0.0, 0.7308, 0.25, 0.7308, 0.0, 0.6923, 0.25, 0.6923, 0.25, 0.6923, 0.0, 0.6923, 0.5, 0.5385, 0.5, 0.5769, 0.5, 0.6154, 0.5, 0.6538, 0.5, 0.6923, 0.5, 0.7308, 0.5, 0.7692, 0.5, 0.8077, 0.5, 0.8462, 0.5, 0.8846, 0.5, 0.9231, 0.5, 0.9615, 0.5, 1.0, 0.25, 1.0, 0.25, 0.5, 0.5, 0.5, 0.75, 0.5, 0.75, 0.5385, 0.5, 0.5385, 0.5, 0.5, 0.75, 0.5769, 0.75, 0.6154, 0.5, 0.6154, 0.5, 0.5769, 0.75, 0.6538, 0.75, 0.6923, 0.5, 0.6923, 0.5, 0.6538, 0.75, 0.7308, 0.75, 0.7692, 0.5, 0.7692, 0.5, 0.7308, 0.75, 0.7692, 0.75, 0.8077, 0.5, 0.8077, 0.5, 0.7692, 0.75, 0.8077, 0.75, 0.8462, 0.5, 0.8462, 0.5, 0.8077, 0.75, 0.8462, 0.75, 0.8846, 0.5, 0.8846, 0.5, 0.8462, 0.75, 0.8846, 0.75, 0.9231, 0.5, 0.9231, 0.5, 0.8846, 0.75, 0.9231, 0.75, 0.9615, 0.5, 0.9615, 0.5, 0.9231, 0.25, 0.7692, 0.25, 0.8077, 0.25, 0.8077, 0.25, 0.7692, 0.25, 0.6923, 0.25, 0.7308, 0.0, 0.7308, 0.0, 0.6923, 0.0, 0.7692, 0.25, 0.7692, 0.25, 0.7692, 0.0, 0.7692, 0.0, 0.8462, 0.25, 0.8462, 0.25, 0.8462, 0.0, 0.8462, 1.0, 0.8846, 1.0, 0.8462, 1.0, 0.8462, 1.0, 0.8846, 0.25, 0.8846, 0.0, 0.8846, 0.0, 0.8846, 0.25, 0.8846, 0.0, 0.9231, 0.25, 0.9231, 0.25, 0.9231, 0.0, 0.9231, 1.0, 0.9615, 1.0, 0.9231, 1.0, 0.9231, 1.0, 0.9615, 0.25, 0.9615, 0.0, 0.9615, 0.0, 0.9615, 0.25, 0.9615, 1.0, 1.0, 0.75, 1.0, 0.75, 0.9615, 0.75, 0.9231, 0.75, 0.8846, 0.75, 0.8462, 0.75, 0.8077, 0.75, 0.7692, 0.75, 0.7308, 0.75, 0.6923, 0.75, 0.6538, 0.75, 0.6154, 0.75, 0.5769, 0.75, 0.5385, 0.75, 0.5, 1.0, 0.5, 0.0, 0.0, 0.0, 0.0, 0.0, 0.0, 0.0, 0.0, 0.0, 0.0, 0.0, 0.0, 0.0, 0.0, 0.0, 0.0, 0.0, 0.0, 0.0, 0.0, 0.0, 0.0, 0.0, 0.0, 0.0, 0.0, 0.0, 0.0, 0.0, 0.0, 0.0, 0.0, 0.0, 0.0, 0.0, 0.0, 0.0, 0.0, 0.0, 0.0, 0.0, 0.0, 0.0, 0.0, 0.0, 0.0, 0.0, 0.0, 1.0, 0.0, 1.0, 0.2291, 1.0, 0.2291, 1.0, 0.0, 0.9664, 0.2736, 0.7746, 0.4654, 0.7657, 0.4495, 0.7521, 0.4676, 0.7369, 0.4569, 0.7285, 0.4685, 0.75, 0.49, 0.0, 0.0, 0.0, 0.0, 0.0, 0.0, 0.0, 0.0, 0.49, 0.25, 0.25, 0.01, 0.25, 0.01, 0.49, 0.25, 0.49, 0.25, 0.25, 0.01, 0.25, 0.01, 0.2683, 0.02832, 0.49, 0.25, 0.7683, 0.02832, 0.9731, 0.2331, 0.9621, 0.2428, 0.9708, 0.2539, 0.9589, 0.2656, 0.9664, 0.2736, 0.99, 0.25, 0.25, 0.49, 0.49, 0.25, 0.49, 0.25, 0.4664, 0.2736, 0.25, 0.49, 0.01, 0.25, 0.25, 0.49, 0.25, 0.49, 0.2285, 0.4685, 0.02663, 0.2666, 0.01, 0.25, 0.25, 0.01, 0.01, 0.25, 0.01, 0.25, 0.03031, 0.2297, 0.2292, 0.03082, 0.25, 0.01, 0.25, 0.01, 0.01, 0.25, 0.01, 0.25, 0.25, 0.01, 0.7683, 0.02832, 0.99, 0.25, 0.99, 0.25, 0.7683, 0.02832, 1.0, 1.0, 0.9298, 1.0, 0.9298, 1.0, 1.0, 1.0, 0.25, 0.49, 0.49, 0.25, 0.49, 0.25, 0.25, 0.49, 0.875, 0.75, 0.875, 0.5, 0.875, 0.5, 0.875, 0.75, 0.9268, 0.0, 1.0, 0.0, 1.0, 0.0, 0.9268, 0.0, 0.875, 0.5, 0.625, 0.5, 0.625, 0.5, 0.875, 0.5, 0.01, 0.25, 0.25, 0.49, 0.25, 0.49, 0.01, 0.25, 0.0, 0.0, 0.0, 0.0, 0.0, 0.0, 0.0, 0.0, 0.875, 0.5, 0.875, 0.75, 0.875, 0.75, 0.875, 0.5])
me_cube_003.materials.append(mat_weatheredlegs)
me_cube_003.materials.append(mat_body)
me_cube_003.materials.append(mat_outside)
me_cube_003.materials.append(mat_material)
me_cube_003.materials.append(mat_ladder)
me_cube_003.use_remesh_fix_poles = True
me_cube_003.use_remesh_preserve_attributes = False
me_cube_003.use_mirror_vertex_groups = False
me_cube_003.update()

# ---- objects
ob_cube = bpy.data.objects.new('Cube', me_cube_003)

# ---- transforms, parenting, visibility, modifiers, constraints
ob_cube.location = (2.305, 0.00743, 0.4718)
ob_cube.scale = (0.4744, 0.4744, 0.4744)
ob_cube.lineart.crease_threshold = 0.0

# ---- collection membership
col_collection.objects.link(ob_cube)

# ---- scene / render settings (as saved in the file)
scene.frame_start = 1; scene.frame_end = 250; scene.frame_set(213)
scene.render.engine = 'BLENDER_EEVEE_NEXT'
scene.cycles.use_denoising = False
scene.cycles.samples = 128
scene.cycles.sampling_pattern = 'TABULATED_SOBOL'
scene.cycles.use_adaptive_sampling = False
scene.cycles.use_light_tree = False
scene.view_settings.view_transform = 'Filmic'
bpy.context.view_layer.update()

# ---- added for rendering (the .blend has no active camera and no usable light): camera, sun
cam_auto = bpy.data.cameras.new('AutoCamera')
cam_auto.lens = 50.0
cam_auto.sensor_width = 36.0
cam_auto.clip_end = 1000.0
ob_auto_camera = bpy.data.objects.new('AutoCamera', cam_auto)
scene.collection.objects.link(ob_auto_camera)
ob_auto_camera.location = (28.9482, -32.8709, 33.0392)
ob_auto_camera.rotation_euler = (1.09748, -7.21219e-08, 0.694738)
scene.camera = ob_auto_camera
light_auto_sun = bpy.data.lights.new('AutoSun', 'SUN')
light_auto_sun.energy = 3.0
light_auto_sun.angle = 0.0523599
ob_auto_sun = bpy.data.objects.new('AutoSun', light_auto_sun)
scene.collection.objects.link(ob_auto_sun)
ob_auto_sun.rotation_euler = (0.872665, 0.174533, 0.523599)
bpy.context.view_layer.update()
